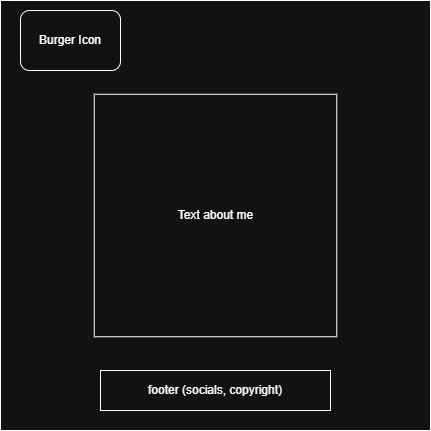

The diagram above was exported from draw.io. Its source (the exported page's mxGraphModel, read from the mxfile embedded in the PNG):
<mxGraphModel dx="1418" dy="756" grid="1" gridSize="10" guides="1" tooltips="1" connect="1" arrows="1" fold="1" page="1" pageScale="1" pageWidth="3300" pageHeight="4681" math="0" shadow="0">
  <root>
    <mxCell id="0" />
    <mxCell id="1" parent="0" />
    <mxCell id="JT-5AqexwAlkMu7d186u-1" value="" style="whiteSpace=wrap;html=1;aspect=fixed;" vertex="1" parent="1">
      <mxGeometry x="440" y="140" width="430" height="430" as="geometry" />
    </mxCell>
    <mxCell id="JT-5AqexwAlkMu7d186u-2" value="Burger Icon" style="rounded=1;whiteSpace=wrap;html=1;" vertex="1" parent="1">
      <mxGeometry x="460" y="150" width="100" height="60" as="geometry" />
    </mxCell>
    <mxCell id="JT-5AqexwAlkMu7d186u-3" value="Text about me" style="whiteSpace=wrap;html=1;aspect=fixed;" vertex="1" parent="1">
      <mxGeometry x="533.75" y="233.75" width="242.5" height="242.5" as="geometry" />
    </mxCell>
    <mxCell id="JT-5AqexwAlkMu7d186u-4" value="footer (socials, copyright)" style="rounded=0;whiteSpace=wrap;html=1;" vertex="1" parent="1">
      <mxGeometry x="540" y="510" width="230" height="40" as="geometry" />
    </mxCell>
  </root>
</mxGraphModel>